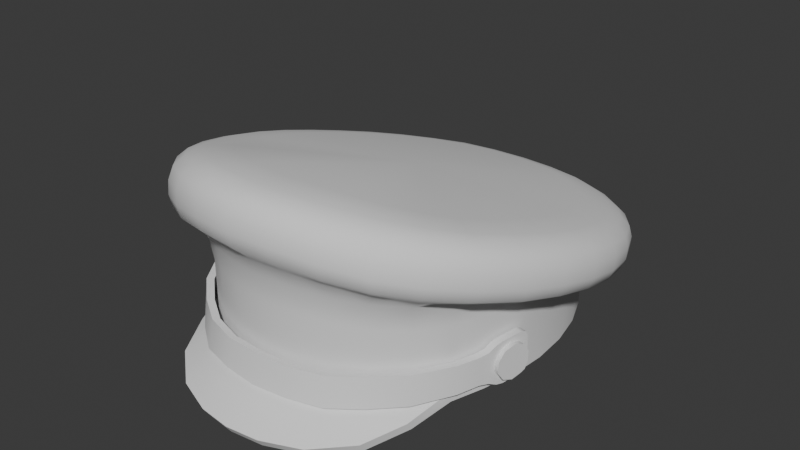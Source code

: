 # Source: ArmyOfficerCap.blend  (saved by Blender 4.3.34; exported with 4.5.12 LTS)
import bpy
from mathutils import Matrix  # noqa: F401  (used for matrix-valued properties, if any)

bpy.ops.wm.read_factory_settings(use_empty=True)
scene = bpy.context.scene
scene.name = 'Scene'

# ---- world
world_world = bpy.data.worlds.new('World'); scene.world = world_world
world_world.use_nodes = True; world_world.node_tree.nodes.clear()
_N = world_world.node_tree.nodes; _L = world_world.node_tree.links
n0 = _N.new('ShaderNodeOutputWorld'); n0.name = 'World Output'; n0.location = (300, 300)
n1 = _N.new('ShaderNodeBackground'); n1.name = 'Background'; n1.location = (10, 300)
n1.inputs[0].default_value = (0.05088, 0.05088, 0.05088, 1.0)
_L.new(n1.outputs[0], n0.inputs[0])
n0.is_active_output = True
world_world.color = (0.05088, 0.05088, 0.05088)
world_world.use_sun_shadow = False
world_world.sun_shadow_jitter_overblur = 0.0

# ---- meshes
me_armyofficercap = bpy.data.meshes.new('ArmyOfficerCap')
me_armyofficercap.from_pydata([(0.06328, -0.07235, 0.014), (0.08672, 6.028e-06, 0.014), (0.08532, -0.0199, 0.014), (0.08096, -0.03909, 0.014), (0.07549, -0.05684, 0.014), (0.04995, -0.08469, 0.014), (0.03443, -0.09349, 0.01419), (0.01755, -0.09876, 0.01456), (0.0, -0.1005, 0.01474), (0.06328, 0.07235, 0.014), (0.08529, 0.0199, 0.014), (0.08096, 0.03908, 0.014), (0.07366, 0.05684, 0.014), (0.04995, 0.08469, 0.014), (0.03443, 0.09349, 0.014), (0.01755, 0.09876, 0.014), (0.0, 0.1005, 0.014), (0.07708, -0.01868, 0.014), (0.0784, 0.0, 0.014), (0.07301, -0.03657, 0.014), (0.0663, -0.05291, 0.014), (0.05692, -0.06692, 0.014), (0.03111, -0.08583, 0.014), (0.04501, -0.07794, 0.014), (0.01589, -0.09058, 0.01412), (0.0, -0.09216, 0.0142), (0.07705, 0.01868, 0.014), (0.07301, 0.03657, 0.014), (0.0663, 0.05291, 0.014), (0.05692, 0.06692, 0.014), (0.04501, 0.07794, 0.014), (0.03111, 0.08583, 0.014), (0.01589, 0.09058, 0.014), (0.0, 0.09216, 0.014), (0.0784, -2.98e-10, 0.06088), (0.07301, -0.03657, 0.06638), (0.05692, -0.06692, 0.07094), (0.03111, -0.08583, 0.07378), (0.0, -0.09216, 0.07473), (0.07301, 0.03657, 0.05539), (0.05692, 0.06692, 0.05083), (0.03111, 0.08583, 0.04799), (0.0, 0.09216, 0.04703), (0.08598, -0.01861, 0.054), (0.08672, 6.027e-06, 0.0538), (0.08207, -0.03745, 0.05452), (0.07537, -0.05684, 0.05489), (0.06416, -0.07235, 0.0549), (0.03443, -0.09349, 0.05813), (0.05003, -0.08469, 0.05628), (0.01755, -0.09876, 0.05945), (0.0, -0.1005, 0.0596), (0.08493, 0.02148, 0.05409), (0.08096, 0.03908, 0.05735), (0.07366, 0.05684, 0.0551), (0.06328, 0.07235, 0.05314), (0.04995, 0.08469, 0.05129), (0.03443, 0.09349, 0.04962), (0.01755, 0.09862, 0.04856), (0.0, 0.1004, 0.04823), (0.09987, -0.01589, 0.06009), (0.1068, -0.01595, 0.06916), (0.1048, -0.0161, 0.06277), (0.1085, 0.006957, 0.06328), (0.1064, 0.006323, 0.05731), (0.1017, -0.03895, 0.07505), (0.0999, -0.03826, 0.06827), (0.08549, -0.06045, 0.07171), (0.09264, -0.06199, 0.08135), (0.09045, -0.06214, 0.07481), (0.07262, -0.07791, 0.07528), (0.07917, -0.0829, 0.08716), (0.07737, -0.08236, 0.08121), (0.04373, -0.1092, 0.09692), (0.04295, -0.1079, 0.08992), (0.06366, -0.09799, 0.09213), (0.05686, -0.09062, 0.079), (0.0625, -0.09685, 0.08523), (0.02221, -0.1159, 0.1002), (0.02181, -0.1144, 0.09309), (0.01958, -0.1061, 0.08493), (0.0, -0.1181, 0.1007), (0.0, -0.1166, 0.09356), (0.1068, 0.02917, 0.05761), (0.1048, 0.02806, 0.05198), (0.1018, 0.05025, 0.05265), (0.09537, 0.04646, 0.04546), (0.09989, 0.04866, 0.04731), (0.09327, 0.07003, 0.04849), (0.08745, 0.06488, 0.04183), (0.09153, 0.06802, 0.04341), (0.08061, 0.08812, 0.04491), (0.07569, 0.0819, 0.03859), (0.07914, 0.08583, 0.04002), (0.06382, 0.1033, 0.04203), (0.06268, 0.1006, 0.0373), (0.04398, 0.113, 0.04076), (0.04133, 0.1052, 0.0348), (0.04321, 0.1101, 0.03612), (0.02232, 0.1189, 0.03951), (0.02101, 0.1104, 0.03379), (0.02193, 0.1159, 0.0349), (0.0, 0.121, 0.0391), (0.0, 0.1179, 0.03449), (0.07828, -0.008202, 0.09042), (0.1068, -0.01529, 0.07612), (0.1048, -0.01429, 0.08272), (0.1085, 0.007677, 0.07001), (0.1064, 0.008404, 0.07646), (0.07416, -0.02696, 0.09576), (0.1017, -0.03835, 0.08235), (0.0998, -0.03703, 0.08907), (0.09306, -0.06072, 0.08855), (0.09131, -0.05897, 0.09533), (0.05797, -0.05971, 0.1067), (0.07975, -0.08162, 0.09447), (0.07885, -0.07885, 0.1012), (0.04373, -0.1085, 0.1042), (0.04295, -0.1058, 0.1108), (0.06363, -0.09723, 0.09953), (0.06244, -0.0947, 0.1064), (0.02221, -0.1151, 0.1075), (0.02181, -0.1123, 0.1139), (0.0, -0.1173, 0.108), (0.0, -0.1145, 0.1144), (0.1068, 0.02997, 0.06404), (0.07826, 0.02855, 0.08003), (0.1048, 0.03038, 0.07023), (0.1018, 0.05113, 0.05879), (0.09988, 0.05123, 0.06469), (0.09329, 0.07097, 0.05435), (0.09155, 0.07075, 0.05999), (0.08065, 0.08903, 0.05055), (0.07911, 0.08859, 0.05596), (0.06381, 0.1043, 0.04752), (0.06262, 0.1035, 0.05287), (0.04399, 0.114, 0.04621), (0.03235, 0.09291, 0.06486), (0.04321, 0.113, 0.05161), (0.02232, 0.12, 0.04497), (0.02193, 0.1188, 0.05039), (0.0, 0.122, 0.04455), (0.0, 0.09832, 0.06411), (0.0, 0.1208, 0.04998), (0.09036, -0.01691, 0.06611), (0.08603, -0.03532, 0.06966), (0.07952, -0.05889, 0.0713), (0.0, -0.108, 0.0851), (0.03849, -0.1002, 0.08265), (0.08831, -0.01817, 0.06774), (0.08367, -0.03625, 0.06758), (0.07758, -0.05757, 0.06844), (0.0667, -0.07348, 0.06881), (0.03555, -0.09553, 0.07241), (0.01845, -0.1009, 0.07387), (0.08822, 0.0006304, 0.06466), (0.05213, -0.08602, 0.07022), (0.0, -0.1026, 0.07389), (0.08629, 0.02188, 0.06101), (0.1015, 0.006076, 0.05487), (0.09523, -0.0369, 0.06528), (0.1, 0.02683, 0.04988), (0.06, 0.09602, 0.03601), (0.0, 0.1123, 0.0334), (0.09578, 0.004398, 0.05689), (0.09421, -0.01562, 0.06169), (0.08982, -0.03571, 0.06693), (0.09449, 0.02604, 0.05177), (0.09011, 0.04495, 0.04756), (0.08256, 0.06252, 0.0441), (0.07149, 0.07851, 0.04109), (0.03902, 0.101, 0.03724), (0.05676, 0.09173, 0.0387), (0.01984, 0.1055, 0.03651), (0.0, 0.1072, 0.03615), (0.09105, 0.02516, 0.05625), (0.09219, 0.00362, 0.06125), (0.08624, 0.04299, 0.05228), (0.07804, 0.06012, 0.04877), (0.06708, 0.07437, 0.04655), (0.03661, 0.09605, 0.0425), (0.05333, 0.08665, 0.04435), (0.01859, 0.1007, 0.04179), (0.0, 0.1023, 0.04146), (0.0796, 0.01056, 0.08512), (0.06738, -0.04463, 0.1009), (0.03219, -0.07914, 0.115), (0.04622, -0.07109, 0.1115), (0.01643, -0.08405, 0.1172), (0.0, -0.08569, 0.1174), (0.07439, 0.0452, 0.07566), (0.06804, 0.06018, 0.07192), (0.05887, 0.07338, 0.06882), (0.04671, 0.08442, 0.06655), (0.01664, 0.09683, 0.0644), (0.09523, -0.03437, 0.09321), (0.1, -0.01262, 0.08698), (0.0, 0.1164, 0.05464), (0.07559, 0.08582, 0.0604), (0.05985, 0.09997, 0.05738), (0.08742, 0.0688, 0.06445), (0.09533, 0.05015, 0.06911), (0.0, -0.1085, 0.1179), (0.02086, -0.1064, 0.1175), (0.04107, -0.1002, 0.1146), (0.05965, -0.08955, 0.1104), (0.02099, 0.1145, 0.05503), (0.04133, 0.109, 0.0562), (0.09996, 0.03019, 0.07463), (0.1015, 0.009125, 0.08077), (0.07532, -0.07439, 0.1053), (0.08718, -0.05537, 0.09927), (0.08857, -0.03175, 0.09511), (0.09313, -0.01094, 0.08913), (0.0, 0.1104, 0.05882), (0.07031, 0.08217, 0.064), (0.0557, 0.09534, 0.06121), (0.08129, 0.06635, 0.06774), (0.08871, 0.04887, 0.07212), (0.0, -0.101, 0.1187), (0.01946, -0.09907, 0.1184), (0.03826, -0.09323, 0.116), (0.0554, -0.08343, 0.112), (0.01961, 0.1087, 0.05917), (0.03849, 0.1041, 0.05999), (0.0931, 0.02996, 0.0773), (0.0946, 0.009861, 0.08311), (0.06984, -0.06946, 0.1069), (0.08092, -0.05169, 0.1008), (0.0, 0.01106, 0.08964), (0.0, -5.335e-07, 0.06088), (0.06916, -0.07785, 0.007521), (0.0589, -0.09867, 0.002911), (0.03971, -0.1147, 0.0004877), (0.01837, -0.1226, -0.0001279), (0.0, -0.1248, -0.0001048), (0.06372, -0.07275, 0.02042), (0.07578, -0.05687, 0.02018), (0.03443, -0.09351, 0.02053), (0.04995, -0.0846, 0.0204), (0.01755, -0.09901, 0.02075), (0.0, -0.1005, 0.02111), (0.03971, -0.1175, 0.005045), (0.0589, -0.1015, 0.007468), (0.01837, -0.1255, 0.004429), (0.0, -0.1277, 0.004452), (0.06916, -0.08071, 0.01208), (0.08032, -0.01803, 0.03176), (0.07957, -0.02136, 0.03667), (0.09335, -0.02121, 0.03159), (0.09261, -0.02454, 0.0365), (0.08022, -0.01813, 0.02577), (0.09325, -0.02131, 0.0256), (0.0793, -0.02164, 0.02101), (0.09234, -0.02482, 0.02084), (0.07792, -0.0272, 0.01928), (0.09096, -0.03038, 0.01911), (0.07661, -0.0327, 0.02125), (0.08964, -0.03588, 0.02108), (0.07586, -0.03603, 0.02617), (0.08889, -0.03921, 0.026), (0.07596, -0.03592, 0.03215), (0.089, -0.0391, 0.03198), (0.07688, -0.03242, 0.03691), (0.08991, -0.0356, 0.03675), (0.07826, -0.02686, 0.03864), (0.09129, -0.03003, 0.03847), (0.09112, -0.03021, 0.02879), (0.07625, -0.05641, 0.03606), (0.07648, -0.05692, 0.02061), (0.06475, -0.07393, 0.03497), (0.06562, -0.07553, 0.01947), (0.05001, -0.08684, 0.03429), (0.05121, -0.08865, 0.01833), (0.03535, -0.09641, 0.03354), (0.03635, -0.09934, 0.0178), (0.01794, -0.1017, 0.03329), (0.01812, -0.1043, 0.01771), (0.0, -0.1026, 0.03315), (0.0, -0.1061, 0.01722), (0.0829, -0.03783, 0.03986), (0.08293, -0.03593, 0.01782), (0.08285, -0.03779, 0.03674), (0.08276, -0.03693, 0.02087), (0.07981, -0.04495, 0.0207), (0.08005, -0.04531, 0.0364), (0.08156, -0.04015, 0.02004), (0.0818, -0.04084, 0.03746), (0.08375, -0.03366, 0.04094), (0.08364, -0.0324, 0.017), (0.08608, -0.02231, 0.04155), (0.08691, -0.01796, 0.03785), (0.08667, -0.01935, 0.04055), (0.08683, -0.0171, 0.02187), (0.08597, -0.02105, 0.0176), (0.08657, -0.01823, 0.01894), (0.08763, -0.03445, 0.04088), (0.08675, -0.03878, 0.03978), (0.08657, -0.03802, 0.02075), (0.08678, -0.03687, 0.01773), (0.07986, -0.05804, 0.03618), (0.08007, -0.05858, 0.02075), (0.06778, -0.07645, 0.03534), (0.06861, -0.07811, 0.01986), (0.05242, -0.08993, 0.03485), (0.0536, -0.09175, 0.01889), (0.03702, -0.09994, 0.03421), (0.03799, -0.1029, 0.01847), (0.01872, -0.1055, 0.03412), (0.01889, -0.1081, 0.01855), (0.0, -0.1064, 0.03411), (0.0, -0.1099, 0.01819), (0.08666, -0.03885, 0.03666), (0.0838, -0.0466, 0.03635), (0.08356, -0.04624, 0.02065), (0.08552, -0.04219, 0.03737), (0.08528, -0.0415, 0.01992), (0.08752, -0.03319, 0.01695), (0.09079, -0.01875, 0.03778), (0.08996, -0.02311, 0.04149), (0.09056, -0.02014, 0.04049), (0.08985, -0.02184, 0.01756), (0.09045, -0.01903, 0.0189), (0.09071, -0.0179, 0.02181)], [], [(2, 17, 18, 1), (3, 19, 17, 2), (4, 20, 19, 3), (0, 21, 20, 4), (6, 22, 23, 5), (7, 24, 22, 6), (8, 25, 24, 7), (5, 23, 21, 0), (1, 18, 26, 10), (10, 26, 27, 11), (11, 27, 28, 12), (12, 28, 29, 9), (13, 30, 31, 14), (14, 31, 32, 15), (15, 32, 33, 16), (9, 29, 30, 13), (41, 42, 32), (32, 31, 41), (30, 41, 31), (240, 50, 51, 241), (40, 41, 30), (1, 10, 52, 44), (30, 29, 40), (10, 11, 53, 52), (28, 40, 29), (11, 12, 54, 53), (12, 9, 55, 54), (13, 14, 57, 56), (14, 15, 58, 57), (15, 16, 59, 58), (9, 13, 56, 55), (39, 40, 28), (28, 27, 39), (26, 39, 27), (34, 39, 26), (26, 18, 34), (17, 34, 18), (2, 1, 44, 43), (35, 34, 17), (3, 2, 43, 45), (17, 19, 35), (4, 3, 237), (34, 35, 230), (61, 105, 110, 65), (83, 125, 107, 63), (68, 112, 115, 71), (71, 115, 119, 75), (73, 117, 121, 78), (78, 121, 123, 81), (75, 119, 117, 73), (65, 110, 112, 68), (88, 130, 128, 85), (91, 132, 130, 88), (94, 134, 132, 91), (99, 139, 136, 96), (102, 141, 139, 99), (96, 136, 134, 94), (85, 128, 125, 83), (198, 133, 135, 199), (133, 132, 134, 135), (206, 140, 143, 197), (140, 139, 141, 143), (207, 138, 140, 206), (138, 136, 139, 140), (199, 135, 138, 207), (135, 134, 136, 138), (200, 131, 133, 198), (131, 130, 132, 133), (201, 129, 131, 200), (129, 128, 130, 131), (208, 127, 129, 201), (127, 125, 128, 129), (209, 108, 127, 208), (108, 107, 125, 127), (205, 120, 116, 210), (120, 119, 115, 116), (202, 124, 122, 203), (124, 123, 121, 122), (203, 122, 118, 204), (122, 121, 117, 118), (204, 118, 120, 205), (118, 117, 119, 120), (210, 116, 113, 211), (116, 115, 112, 113), (211, 113, 111, 195), (113, 112, 110, 111), (195, 111, 106, 196), (111, 110, 105, 106), (196, 106, 108, 209), (106, 105, 107, 108), (61, 62, 64, 63), (62, 60, 159, 64), (65, 66, 62, 61), (66, 160, 60, 62), (68, 69, 66, 65), (69, 67, 160, 66), (71, 72, 69, 68), (70, 67, 69), (73, 74, 77, 75), (74, 148, 76, 77), (78, 79, 74, 73), (79, 80, 148, 74), (81, 82, 79, 78), (82, 147, 80, 79), (75, 77, 72, 71), (77, 76, 70), (63, 64, 84, 83), (64, 159, 161, 84), (83, 84, 87, 85), (84, 161, 86, 87), (85, 87, 90, 88), (87, 86, 89, 90), (88, 90, 93, 91), (90, 89, 92, 93), (94, 95, 98, 96), (95, 162, 97, 98), (96, 98, 101, 99), (98, 97, 100, 101), (99, 101, 103, 102), (101, 100, 163, 103), (91, 93, 95, 94), (93, 92, 162, 95), (63, 107, 105, 61), (148, 153, 156, 76), (80, 154, 153, 148), (147, 157, 154, 80), (76, 156, 152, 70), (151, 150, 145, 146), (149, 144, 145), (43, 44, 155, 149), (45, 43, 149, 150), (46, 45, 150, 151), (47, 46, 151, 152), (48, 49, 156, 153), (50, 48, 153, 154), (51, 50, 154, 157), (49, 47, 152, 156), (44, 52, 158, 155), (150, 149, 145), (152, 146, 70), (70, 146, 67), (164, 159, 60, 165), (165, 60, 160, 166), (67, 146, 160), (167, 161, 159, 164), (168, 86, 161, 167), (169, 89, 86, 168), (170, 92, 89, 169), (171, 97, 162, 172), (173, 100, 97, 171), (174, 163, 100, 173), (172, 162, 92, 170), (176, 164, 165, 144), (144, 165, 166, 145), (146, 145, 166), (175, 167, 164, 176), (177, 168, 167, 175), (178, 169, 168, 177), (179, 170, 169, 178), (180, 171, 172, 181), (182, 173, 171, 180), (183, 174, 173, 182), (181, 172, 170, 179), (152, 151, 146), (155, 158, 175, 176), (158, 53, 177, 175), (53, 54, 178, 177), (54, 55, 179, 178), (56, 57, 180, 181), (57, 58, 182, 180), (58, 59, 183, 182), (55, 56, 181, 179), (149, 155, 176, 144), (53, 158, 52), (72, 70, 69), (72, 77, 70), (146, 166, 160), (213, 212, 195, 196), (216, 215, 198, 199), (215, 217, 200, 198), (217, 218, 201, 200), (220, 219, 202, 203), (221, 220, 203, 204), (222, 221, 204, 205), (214, 223, 206, 197), (223, 224, 207, 206), (224, 216, 199, 207), (218, 225, 208, 201), (225, 226, 209, 208), (227, 222, 205, 210), (228, 227, 210, 211), (212, 228, 211, 195), (226, 213, 196, 209), (104, 109, 212, 213), (193, 192, 215, 216), (192, 191, 217, 215), (191, 190, 218, 217), (188, 189, 219, 220), (186, 188, 220, 221), (187, 186, 221, 222), (142, 194, 223, 214), (194, 137, 224, 223), (137, 193, 216, 224), (190, 126, 225, 218), (126, 184, 226, 225), (114, 187, 222, 227), (185, 114, 227, 228), (109, 185, 228, 212), (184, 104, 213, 226), (193, 137, 229), (137, 194, 229), (194, 142, 229), (189, 188, 229), (188, 186, 229), (186, 187, 229), (187, 114, 229), (114, 185, 229), (185, 109, 229), (109, 104, 229), (104, 184, 229), (184, 126, 229), (126, 190, 229), (190, 191, 229), (191, 192, 229), (192, 193, 229), (35, 36, 230), (19, 20, 35), (37, 230, 36), (36, 35, 20), (37, 38, 230), (20, 21, 36), (41, 230, 42), (21, 23, 36), (41, 40, 230), (36, 23, 37), (39, 230, 40), (23, 22, 37), (34, 230, 39), (24, 37, 22), (24, 25, 38), (38, 37, 24), (233, 232, 243, 242), (232, 231, 246, 243), (240, 241, 245, 244), (239, 238, 242, 243), (236, 239, 243, 246), (238, 240, 244, 242), (236, 246, 237), (234, 233, 242, 244), (235, 234, 244, 245), (231, 4, 237, 246), (48, 50, 240, 238), (49, 48, 238, 239), (47, 49, 239, 236), (46, 47, 236, 237), (46, 237, 3, 45), (7, 234, 235, 8), (6, 233, 234, 7), (5, 232, 233, 6), (0, 231, 232, 5), (4, 231, 0), (261, 262, 264, 263), (259, 260, 262, 261), (257, 258, 260, 259), (255, 256, 258, 257), (253, 254, 256, 255), (251, 252, 254, 253), (265, 266, 250, 248), (247, 249, 252, 251), (248, 250, 249, 247), (263, 264, 266, 265), (249, 250, 267), (250, 266, 267), (266, 264, 267), (264, 262, 267), (262, 260, 267), (260, 258, 267), (258, 256, 267), (256, 254, 267), (254, 252, 267), (252, 249, 267), (284, 269, 268, 285), (269, 271, 270, 268), (271, 273, 272, 270), (273, 275, 274, 272), (275, 277, 276, 274), (277, 279, 278, 276), (293, 295, 294), (282, 291, 293, 283), (282, 287, 280), (280, 288, 282), (283, 289, 281), (290, 292, 291), (281, 286, 283), (286, 284, 285, 287), (283, 293, 294, 289), (288, 290, 291, 282), (283, 286, 287, 282), (314, 313, 300, 301), (301, 300, 302, 303), (303, 302, 304, 305), (305, 304, 306, 307), (307, 306, 308, 309), (309, 308, 310, 311), (323, 321, 322), (312, 298, 323, 318), (312, 297, 315), (297, 312, 296), (298, 299, 317), (319, 318, 320), (299, 298, 316), (316, 315, 313, 314), (298, 317, 321, 323), (296, 312, 318, 319), (298, 312, 315, 316), (291, 292, 320, 318), (270, 272, 304, 302), (287, 285, 313, 315), (279, 277, 309, 311), (292, 290, 319, 320), (284, 286, 316, 314), (276, 278, 310, 308), (289, 294, 321, 317), (275, 273, 305, 307), (286, 281, 299, 316), (294, 295, 322, 321), (272, 274, 306, 304), (280, 287, 315, 297), (271, 269, 301, 303), (295, 293, 323, 322), (281, 289, 317, 299), (268, 270, 302, 300), (285, 268, 300, 313), (277, 275, 307, 309), (269, 284, 314, 301), (274, 276, 308, 306), (290, 288, 296, 319), (273, 271, 303, 305), (293, 291, 318, 323), (288, 280, 297, 296), (32, 42, 33)])
me_armyofficercap.polygons.foreach_set('use_smooth', [True] * 341)
_k = set([(0, 4), (0, 5), (1, 2), (1, 10), (2, 3), (3, 4), (4, 231), (5, 6), (6, 7), (7, 8), (9, 12), (9, 13), (10, 11), (11, 12), (13, 14), (14, 15), (15, 16), (17, 18), (17, 19), (18, 26), (19, 20), (20, 21), (21, 23), (22, 23), (22, 24), (24, 25), (26, 27), (27, 28), (28, 29), (29, 30), (30, 31), (31, 32), (32, 33), (34, 35), (34, 39), (35, 36), (36, 37), (37, 38), (39, 40), (40, 41), (41, 42), (53, 54), (53, 158), (54, 55), (55, 56), (56, 57), (57, 58), (58, 59), (145, 146), (145, 149), (149, 155), (155, 158), (231, 232), (232, 233), (233, 234), (234, 235), (236, 237), (236, 239), (237, 246), (238, 239), (238, 240), (240, 241), (242, 243), (242, 244), (243, 246), (244, 245), (249, 250), (249, 252), (250, 266), (252, 254), (254, 256), (256, 258), (258, 260), (260, 262), (262, 264), (264, 266), (268, 270), (268, 285), (269, 271), (269, 284), (270, 272), (271, 273), (272, 274), (273, 275), (274, 276), (275, 277), (276, 278), (277, 279), (280, 287), (280, 288), (281, 286), (281, 289), (284, 286), (285, 287), (288, 290), (289, 294), (290, 292), (291, 292), (291, 293), (293, 295), (294, 295), (296, 297), (296, 319), (297, 315), (299, 316), (299, 317), (300, 302), (300, 313), (301, 303), (301, 314), (302, 304), (303, 305), (304, 306), (305, 307), (306, 308), (307, 309), (308, 310), (309, 311), (313, 315), (314, 316), (317, 321), (318, 320), (318, 323), (319, 320), (321, 322), (322, 323)])
me_armyofficercap.attributes.new('sharp_edge', 'BOOLEAN', 'EDGE').data.foreach_set('value', [ (min(e.vertices), max(e.vertices)) in _k for e in me_armyofficercap.edges])
_uv = me_armyofficercap.uv_layers.new(name='UVMap')
_uv.uv.foreach_set('vector', [0.0, 0.0, 0.0, 0.0, 0.0, 0.0, 0.0, 0.0, 0.0, 0.0, 0.0, 0.0, 0.0, 0.0, 0.0, 0.0, 0.0, 0.0, 0.0, 0.0, 0.0, 0.0, 0.0, 0.0, 0.0, 0.0, 0.0, 0.0, 0.0, 0.0, 0.0, 0.0, 0.0, 0.0, 0.0, 0.0, 0.0, 0.0, 0.0, 0.0, 0.0, 0.0, 0.0, 0.0, 0.0, 0.0, 0.0, 0.0, 0.0, 0.0, 0.0, 0.0, 0.0, 0.0, 0.0, 0.0, 0.0, 0.0, 0.0, 0.0, 0.0, 0.0, 0.0, 0.0, 0.0, 0.0, 0.0, 0.0, 0.0, 0.0, 0.0, 0.0, 0.0, 0.0, 0.0, 0.0, 0.0, 0.0, 0.0, 0.0, 0.0, 0.0, 0.0, 0.0, 0.0, 0.0, 0.0, 0.0, 0.0, 0.0, 0.0, 0.0, 0.0, 0.0, 0.0, 0.0, 0.0, 0.0, 0.0, 0.0, 0.0, 0.0, 0.0, 0.0, 0.0, 0.0, 0.0, 0.0, 0.0, 0.0, 0.0, 0.0, 0.0, 0.0, 0.0, 0.0, 0.0, 0.0, 0.0, 0.0, 0.0, 0.0, 0.0, 0.0, 0.0, 0.0, 0.0, 0.0, 0.0, 0.0, 0.0, 0.0, 0.0, 0.0, 0.0, 0.0, 0.0, 0.0, 0.0, 0.0, 0.0, 0.0, 0.0, 0.0, 0.0, 0.0, 0.0, 0.0, 0.0, 0.0, 0.0, 0.0, 0.0, 0.0, 0.0, 0.0, 0.0, 0.0, 0.0, 0.0, 0.0, 0.0, 0.0, 0.0, 0.0, 0.0, 0.0, 0.0, 0.0, 0.0, 0.0, 0.0, 0.0, 0.0, 0.0, 0.0, 0.0, 0.0, 0.0, 0.0, 0.0, 0.0, 0.0, 0.0, 0.0, 0.0, 0.0, 0.0, 0.0, 0.0, 0.0, 0.0, 0.0, 0.0, 0.0, 0.0, 0.0, 0.0, 0.0, 0.0, 0.0, 0.0, 0.0, 0.0, 0.0, 0.0, 0.0, 0.0, 0.0, 0.0, 0.0, 0.0, 0.0, 0.0, 0.0, 0.0, 0.0, 0.0, 0.0, 0.0, 0.0, 0.0, 0.0, 0.0, 0.0, 0.0, 0.0, 0.0, 0.0, 0.0, 0.0, 0.0, 0.0, 0.0, 0.0, 0.0, 0.0, 0.0, 0.0, 0.0, 0.0, 0.0, 0.0, 0.0, 0.0, 0.0, 0.0, 0.0, 0.0, 0.0, 0.0, 0.0, 0.0, 0.0, 0.0, 0.0, 0.0, 0.0, 0.0, 0.0, 0.0, 0.0, 0.0, 0.0, 0.0, 0.0, 0.0, 0.0, 0.0, 0.0, 0.0, 0.0, 0.0, 0.0, 0.0, 0.0, 0.0, 0.0, 0.0, 0.0, 0.0, 0.0, 0.0, 0.0, 0.0, 0.0, 0.0, 0.0, 0.0, 0.0, 0.0, 0.0, 0.0, 0.0, 0.0, 0.0, 0.0, 0.0, 0.0, 0.0, 0.0, 0.0, 0.0, 0.0, 0.0, 0.0, 0.0, 0.0, 0.0, 0.0, 0.0, 0.0, 0.0, 0.0, 0.0, 0.0, 0.0, 0.0, 0.0, 0.0, 0.0, 0.0, 0.0, 0.0, 0.0, 0.0, 0.0, 0.0, 0.0, 0.0, 0.0, 0.0, 0.0, 0.0, 0.0, 0.0, 0.0, 0.0, 0.0, 0.0, 0.0, 0.0, 0.0, 0.0, 0.0, 0.0, 0.0, 0.0, 0.0, 0.0, 0.0, 0.0, 0.0, 0.0, 0.0, 0.0, 0.0, 0.0, 0.0, 0.0, 0.0, 0.0, 0.0, 0.0, 0.0, 0.0, 0.0, 0.0, 0.0, 0.0, 0.0, 0.0, 0.0, 0.0, 0.0, 0.0, 0.0, 0.0, 0.0, 0.0, 0.0, 0.0, 0.0, 0.0, 0.0, 0.0, 0.0, 0.0, 0.0, 0.0, 0.0, 0.0, 0.0, 0.0, 0.0, 0.0, 0.0, 0.0, 0.0, 0.0, 0.0, 0.0, 0.0, 0.0, 0.0, 0.0, 0.0, 0.0, 0.0, 0.0, 0.0, 0.0, 0.0, 0.0, 0.0, 0.0, 0.0, 0.0, 0.0, 0.0, 0.0, 0.0, 0.0, 0.0, 0.0, 0.0, 0.0, 0.0, 0.0, 0.0, 0.0, 0.0, 0.0, 0.0, 0.0, 0.0, 0.0, 0.0, 0.0, 0.0, 0.0, 0.0, 0.0, 0.0, 0.0, 0.0, 0.0, 0.0, 0.0, 0.0, 0.0, 0.0, 0.0, 0.0, 0.0, 0.0, 0.0, 0.0, 0.0, 0.0, 0.0, 0.0, 0.0, 0.0, 0.0, 0.0, 0.0, 0.0, 0.0, 0.0, 0.0, 0.0, 0.0, 0.0, 0.0, 0.0, 0.0, 0.0, 0.0, 0.0, 0.0, 0.0, 0.0, 0.0, 0.0, 0.0, 0.0, 0.0, 0.0, 0.0, 0.0, 0.0, 0.0, 0.0, 0.0, 0.0, 0.0, 0.0, 0.0, 0.0, 0.0, 0.0, 0.0, 0.0, 0.0, 0.0, 0.0, 0.0, 0.0, 0.0, 0.0, 0.0, 0.0, 0.0, 0.0, 0.0, 0.0, 0.0, 0.0, 0.0, 0.0, 0.0, 0.0, 0.0, 0.0, 0.0, 0.0, 0.0, 0.0, 0.0, 0.0, 0.0, 0.0, 0.0, 0.0, 0.0, 0.0, 0.0, 0.0, 0.0, 0.0, 0.0, 0.0, 0.0, 0.0, 0.0, 0.0, 0.0, 0.0, 0.0, 0.0, 0.0, 0.0, 0.0, 0.0, 0.0, 0.0, 0.0, 0.0, 0.0, 0.0, 0.0, 0.0, 0.0, 0.0, 0.0, 0.0, 0.0, 0.0, 0.0, 0.0, 0.0, 0.0, 0.0, 0.0, 0.0, 0.0, 0.0, 0.0, 0.0, 0.0, 0.0, 0.0, 0.0, 0.0, 0.0, 0.0, 0.0, 0.0, 0.0, 0.0, 0.0, 0.0, 0.0, 0.0, 0.0, 0.0, 0.0, 0.0, 0.0, 0.0, 0.0, 0.0, 0.0, 0.0, 0.0, 0.0, 0.0, 0.0, 0.0, 0.0, 0.0, 0.0, 0.0, 0.0, 0.0, 0.0, 0.0, 0.0, 0.0, 0.0, 0.0, 0.0, 0.0, 0.0, 0.0, 0.0, 0.0, 0.0, 0.0, 0.0, 0.0, 0.0, 0.0, 0.0, 0.0, 0.0, 0.0, 0.0, 0.0, 0.0, 0.0, 0.0, 0.0, 0.0, 0.0, 0.0, 0.0, 0.0, 0.0, 0.0, 0.0, 0.0, 0.0, 0.0, 0.0, 0.0, 0.0, 0.0, 0.0, 0.0, 0.0, 0.0, 0.0, 0.0, 0.0, 0.0, 0.0, 0.0, 0.0, 0.0, 0.0, 0.0, 0.0, 0.0, 0.0, 0.0, 0.0, 0.0, 0.0, 0.0, 0.0, 0.0, 0.0, 0.0, 0.0, 0.0, 0.0, 0.0, 0.0, 0.0, 0.0, 0.0, 0.0, 0.0, 0.0, 0.0, 0.0, 0.0, 0.0, 0.0, 0.0, 0.0, 0.0, 0.0, 0.0, 0.0, 0.0, 0.0, 0.0, 0.0, 0.0, 0.0, 0.0, 0.0, 0.0, 0.0, 0.0, 0.0, 0.0, 0.0, 0.0, 0.0, 0.0, 0.0, 0.0, 0.0, 0.0, 0.0, 0.0, 0.0, 0.0, 0.0, 0.0, 0.0, 0.0, 0.0, 0.0, 0.0, 0.0, 0.0, 0.0, 0.0, 0.0, 0.0, 0.0, 0.0, 0.0, 0.0, 0.0, 0.0, 0.0, 0.0, 0.0, 0.0, 0.0, 0.0, 0.0, 0.0, 0.0, 0.0, 0.0, 0.0, 0.0, 0.0, 0.0, 0.0, 0.0, 0.0, 0.0, 0.0, 0.0, 0.0, 0.0, 0.0, 0.0, 0.0, 0.0, 0.0, 0.0, 0.0, 0.0, 0.0, 0.0, 0.0, 0.0, 0.0, 0.0, 0.0, 0.0, 0.0, 0.0, 0.0, 0.0, 0.0, 0.0, 0.0, 0.0, 0.0, 0.0, 0.0, 0.0, 0.0, 0.0, 0.0, 0.0, 0.0, 0.0, 0.0, 0.0, 0.0, 0.0, 0.0, 0.0, 0.0, 0.0, 0.0, 0.0, 0.0, 0.0, 0.0, 0.0, 0.0, 0.0, 0.0, 0.0, 0.0, 0.0, 0.0, 0.0, 0.0, 0.0, 0.0, 0.0, 0.0, 0.0, 0.0, 0.0, 0.0, 0.0, 0.0, 0.0, 0.0, 0.0, 0.0, 0.0, 0.0, 0.0, 0.0, 0.0, 0.0, 0.0, 0.0, 0.0, 0.0, 0.0, 0.0, 0.0, 0.0, 0.0, 0.0, 0.0, 0.0, 0.0, 0.0, 0.0, 0.0, 0.0, 0.0, 0.0, 0.0, 0.0, 0.0, 0.0, 0.0, 0.0, 0.0, 0.0, 0.0, 0.0, 0.0, 0.0, 0.0, 0.0, 0.0, 0.0, 0.0, 0.0, 0.0, 0.0, 0.0, 0.0, 0.0, 0.0, 0.0, 0.0, 0.0, 0.0, 0.0, 0.0, 0.0, 0.0, 0.0, 0.0, 0.0, 0.0, 0.0, 0.0, 0.0, 0.0, 0.0, 0.0, 0.0, 0.0, 0.0, 0.0, 0.0, 0.0, 0.0, 0.0, 0.0, 0.0, 0.0, 0.0, 0.0, 0.0, 0.0, 0.0, 0.0, 0.0, 0.0, 0.0, 0.0, 0.0, 0.0, 0.0, 0.0, 0.0, 0.0, 0.0, 0.0, 0.0, 0.0, 0.0, 0.0, 0.0, 0.0, 0.0, 0.0, 0.0, 0.0, 0.0, 0.0, 0.0, 0.0, 0.0, 0.0, 0.0, 0.0, 0.0, 0.0, 0.0, 0.0, 0.0, 0.0, 0.0, 0.0, 0.0, 0.0, 0.0, 0.0, 0.0, 0.0, 0.0, 0.0, 0.0, 0.0, 0.0, 0.0, 0.0, 0.0, 0.0, 0.0, 0.0, 0.0, 0.0, 0.0, 0.0, 0.0, 0.0, 0.0, 0.0, 0.0, 0.0, 0.0, 0.0, 0.0, 0.0, 0.0, 0.0, 0.0, 0.0, 0.0, 0.0, 0.0, 0.0, 0.0, 0.0, 0.0, 0.0, 0.0, 0.0, 0.0, 0.0, 0.0, 0.0, 0.0, 0.0, 0.0, 0.0, 0.0, 0.0, 0.0, 0.0, 0.0, 0.0, 0.0, 0.0, 0.0, 0.0, 0.0, 0.0, 0.0, 0.0, 0.0, 0.0, 0.0, 0.0, 0.0, 0.0, 0.0, 0.0, 0.0, 0.0, 0.0, 0.0, 0.0, 0.0, 0.0, 0.0, 0.0, 0.0, 0.0, 0.0, 0.0, 0.0, 0.0, 0.0, 0.0, 0.0, 0.0, 0.0, 0.0, 0.0, 0.0, 0.0, 0.0, 0.0, 0.0, 0.0, 0.0, 0.0, 0.0, 0.0, 0.0, 0.0, 0.0, 0.0, 0.0, 0.0, 0.0, 0.0, 0.0, 0.0, 0.0, 0.0, 0.0, 0.0, 0.0, 0.0, 0.0, 0.0, 0.0, 0.0, 0.0, 0.0, 0.0, 0.0, 0.0, 0.0, 0.0, 0.0, 0.0, 0.0, 0.0, 0.0, 0.0, 0.0, 0.0, 0.0, 0.0, 0.0, 0.0, 0.0, 0.0, 0.0, 0.0, 0.0, 0.0, 0.0, 0.0, 0.0, 0.0, 0.0, 0.0, 0.0, 0.0, 0.0, 0.0, 0.0, 0.0, 0.0, 0.0, 0.0, 0.0, 0.0, 0.0, 0.0, 0.0, 0.0, 0.0, 0.0, 0.0, 0.0, 0.0, 0.0, 0.0, 0.0, 0.0, 0.0, 0.0, 0.0, 0.0, 0.0, 0.0, 0.0, 0.0, 0.0, 0.0, 0.0, 0.0, 0.0, 0.0, 0.0, 0.0, 0.0, 0.0, 0.0, 0.0, 0.0, 0.0, 0.0, 0.0, 0.0, 0.0, 0.0, 0.0, 0.0, 0.0, 0.0, 0.0, 0.0, 0.0, 0.0, 0.0, 0.0, 0.0, 0.0, 0.0, 0.0, 0.0, 0.0, 0.0, 0.0, 0.0, 0.0, 0.0, 0.0, 0.0, 0.0, 0.0, 0.0, 0.0, 0.0, 0.0, 0.0, 0.0, 0.0, 0.0, 0.0, 0.0, 0.0, 0.0, 0.0, 0.0, 0.0, 0.0, 0.0, 0.0, 0.0, 0.0, 0.0, 0.0, 0.0, 0.0, 0.0, 0.0, 0.0, 0.0, 0.0, 0.0, 0.0, 0.0, 0.0, 0.0, 0.0, 0.0, 0.0, 0.0, 0.0, 0.0, 0.0, 0.0, 0.0, 0.0, 0.0, 0.0, 0.0, 0.0, 0.0, 0.0, 0.0, 0.0, 0.0, 0.0, 0.0, 0.0, 0.0, 0.0, 0.0, 0.0, 0.0, 0.0, 0.0, 0.0, 0.0, 0.0, 0.0, 0.0, 0.0, 0.0, 0.0, 0.0, 0.0, 0.0, 0.0, 0.0, 0.0, 0.0, 0.0, 0.0, 0.0, 0.0, 0.0, 0.0, 0.0, 0.0, 0.0, 0.0, 0.0, 0.0, 0.0, 0.0, 0.0, 0.0, 0.0, 0.0, 0.0, 0.0, 0.0, 0.0, 0.0, 0.0, 0.0, 0.0, 0.0, 0.0, 0.0, 0.0, 0.0, 0.0, 0.0, 0.0, 0.0, 0.0, 0.0, 0.0, 0.0, 0.0, 0.0, 0.0, 0.0, 0.0, 0.0, 0.0, 0.0, 0.0, 0.0, 0.0, 0.0, 0.0, 0.0, 0.0, 0.0, 0.0, 0.0, 0.0, 0.0, 0.0, 0.0, 0.0, 0.0, 0.0, 0.0, 0.0, 0.0, 0.0, 0.0, 0.0, 0.0, 0.0, 0.0, 0.0, 0.0, 0.0, 0.0, 0.0, 0.0, 0.0, 0.0, 0.0, 0.0, 0.0, 0.0, 0.0, 0.0, 0.0, 0.0, 0.0, 0.0, 0.0, 0.0, 0.0, 0.0, 0.0, 0.0, 0.0, 0.0, 0.0, 0.0, 0.0, 0.0, 0.0, 0.0, 0.0, 0.0, 0.0, 0.0, 0.0, 0.0, 0.0, 0.0, 0.0, 0.0, 0.0, 0.0, 0.0, 0.0, 0.0, 0.0, 0.0, 0.0, 0.0, 0.0, 0.0, 0.0, 0.0, 0.0, 0.0, 0.0, 0.0, 0.0, 0.0, 0.0, 0.0, 0.0, 0.0, 0.0, 0.0, 0.0, 0.0, 0.0, 0.0, 0.0, 0.0, 0.0, 0.0, 0.0, 0.0, 0.0, 0.0, 0.0, 0.0, 0.0, 0.0, 0.0, 0.0, 0.0, 0.0, 0.0, 0.0, 0.0, 0.0, 0.0, 0.0, 0.0, 0.0, 0.0, 0.0, 0.0, 0.0, 0.0, 0.0, 0.0, 0.0, 0.0, 0.0, 0.0, 0.0, 0.0, 0.0, 0.0, 0.0, 0.0, 0.0, 0.0, 0.0, 0.0, 0.0, 0.0, 0.0, 0.0, 0.0, 0.0, 0.0, 0.0, 0.0, 0.0, 0.0, 0.0, 0.0, 0.0, 0.0, 0.0, 0.0, 0.0, 0.0, 0.0, 0.0, 0.0, 0.0, 0.0, 0.0, 0.0, 0.0, 0.0, 0.0, 0.0, 0.0, 0.0, 0.0, 0.0, 0.0, 0.0, 0.0, 0.0, 0.0, 0.0, 0.0, 0.0, 0.0, 0.0, 0.0, 0.0, 0.0, 0.0, 0.0, 0.0, 0.0, 0.0, 0.0, 0.0, 0.0, 0.0, 0.0, 0.0, 0.0, 0.0, 0.0, 0.0, 0.0, 0.0, 0.0, 0.0, 0.0, 0.0, 0.0, 0.0, 0.0, 0.0, 0.0, 0.0, 0.0, 0.0, 0.0, 0.0, 0.0, 0.0, 0.0, 0.0, 0.0, 0.0, 0.0, 0.0, 0.0, 0.0, 0.0, 0.0, 0.0, 0.0, 0.0, 0.0, 0.0, 0.0, 0.0, 0.0, 0.0, 0.0, 0.0, 0.0, 0.0, 0.0, 0.0, 0.0, 0.0, 0.0, 0.0, 0.0, 0.0, 0.0, 0.0, 0.0, 0.0, 0.0, 0.0, 0.0, 0.0, 0.0, 0.0, 0.0, 0.0, 0.0, 0.0, 0.0, 0.0, 0.0, 0.0, 0.0, 0.0, 0.0, 0.0, 0.0, 0.0, 0.0, 0.0, 0.0, 0.0, 0.0, 0.0, 0.0, 0.0, 0.0, 0.0, 0.0, 0.0, 0.0, 0.0, 0.0, 0.0, 0.0, 0.0, 0.0, 0.0, 0.0, 0.0, 0.0, 0.0, 0.0, 0.0, 0.0, 0.0, 0.0, 0.0, 0.0, 0.0, 0.0, 0.0, 0.0, 0.0, 0.0, 0.0, 0.0, 0.0, 0.0, 0.0, 0.0, 0.0, 0.0, 0.0, 0.0, 0.0, 0.0, 0.0, 0.0, 0.0, 0.0, 0.0, 0.0, 0.0, 0.0, 0.0, 0.0, 0.0, 0.0, 0.0, 0.0, 0.0, 0.0, 0.0, 0.0, 0.0, 0.0, 0.0, 0.0, 0.0, 0.0, 0.0, 0.0, 0.0, 0.0, 0.0, 0.0, 0.0, 0.0, 0.0, 0.0, 0.0, 0.0, 0.0, 0.0, 0.0, 0.0, 0.0, 0.0, 0.0, 0.0, 0.0, 0.0, 0.0, 0.0, 0.0, 0.0, 0.0, 0.0, 0.0, 0.0, 0.0, 0.0, 0.0, 0.0, 0.0, 0.0, 0.0, 0.0, 0.0, 0.0, 0.0, 0.0, 0.0, 0.0, 0.0, 0.0, 0.0, 0.0, 0.0, 0.0, 0.0, 0.0, 0.0, 0.0, 0.0, 0.0, 0.0, 0.0, 0.0, 0.0, 0.0, 0.0, 0.0, 0.0, 0.0, 0.0, 0.0, 0.0, 0.0, 0.0, 0.0, 0.0, 0.0, 0.0, 0.0, 0.0, 0.0, 0.0, 0.0, 0.0, 0.0, 0.0, 0.0, 0.0, 0.0, 0.0, 0.0, 0.0, 0.0, 0.0, 0.0, 0.0, 0.0, 0.0, 0.0, 0.0, 0.0, 0.0, 0.0, 0.0, 0.0, 0.0, 0.0, 0.0, 0.0, 0.0, 0.0, 0.0, 0.0, 0.0, 0.0, 0.0, 0.0, 0.0, 0.0, 0.0, 0.0, 0.0, 0.0, 0.0, 0.0, 0.0, 0.0, 0.0, 0.0, 0.0, 0.0, 0.0, 0.0, 0.0, 0.0, 0.0, 0.0, 0.0, 0.0, 0.0, 0.0, 0.0, 0.0, 0.0, 0.0, 0.0, 0.0, 0.0, 0.0, 0.0, 0.0, 0.0, 0.0, 0.0, 0.0, 0.0, 0.0, 0.0, 0.0, 0.0, 0.0, 0.0, 0.0, 0.0, 0.0, 0.0, 0.0, 0.0, 0.0, 0.0, 0.0, 0.0, 0.0, 0.0, 0.0, 0.0, 0.0, 0.0, 0.0, 0.0, 0.0, 0.0, 0.0, 0.0, 0.0, 0.0, 0.0, 0.0, 0.0, 0.0, 0.0, 0.0, 0.0, 0.0, 0.0, 0.0, 0.0, 0.0, 0.0, 0.0, 0.0, 0.0, 0.0, 0.0, 0.0, 0.0, 0.0, 0.0, 0.0, 0.0, 0.0, 0.0, 0.0, 0.0, 0.0, 0.0, 0.0, 0.0, 0.0, 0.0, 0.0, 0.0, 0.0, 0.0, 0.0, 0.0, 0.0, 0.0, 0.0, 0.0, 0.0, 0.0, 0.0, 0.0, 0.0, 0.0, 0.0, 0.0, 0.0, 0.0, 0.0, 0.0, 0.0, 0.0, 0.0, 0.0, 0.0, 0.0, 0.0, 0.0, 0.0, 0.0, 0.0, 0.0, 0.0, 0.0, 0.0, 0.0, 0.0, 0.0, 0.0, 0.0, 0.0, 0.0, 0.0, 0.0, 0.0, 0.0, 0.0, 0.0, 0.0, 0.0, 0.0, 0.0, 0.0, 0.0, 0.0, 0.0, 0.0, 0.0, 0.0, 0.0, 0.0, 0.0, 0.0, 0.0, 0.0, 0.0, 0.0, 0.0, 0.3, 0.6537, 0.3, 1.0, 0.2, 1.0, 0.2, 0.6537, 0.4, 0.6537, 0.4, 1.0, 0.3, 1.0, 0.3, 0.6537, 0.5, 0.6537, 0.5, 1.0, 0.4, 1.0, 0.4, 0.6537, 0.6, 0.6537, 0.6, 1.0, 0.5, 1.0, 0.5, 0.6537, 0.7, 0.6537, 0.7, 1.0, 0.6, 1.0, 0.6, 0.6537, 0.8, 0.6537, 0.8, 1.0, 0.7, 1.0, 0.7, 0.6537, 0.1, 0.6537, 0.1, 1.0, -7.451e-08, 1.0, -7.451e-08, 0.6537, 0.9, 0.6537, 0.9, 1.0, 0.8, 1.0, 0.8, 0.6537, 1.0, 0.6537, 1.0, 1.0, 0.9, 1.0, 0.9, 0.6537, 0.2, 0.6537, 0.2, 1.0, 0.1, 1.0, 0.1, 0.6537, 0.3911, 0.4442, 0.25, 0.49, 0.25, 0.25, 0.25, 0.49, 0.1089, 0.4442, 0.25, 0.25, 0.1089, 0.4442, 0.02175, 0.3242, 0.25, 0.25, 0.02175, 0.3242, 0.02175, 0.1758, 0.25, 0.25, 0.02175, 0.1758, 0.1089, 0.05584, 0.25, 0.25, 0.1089, 0.05584, 0.25, 0.01, 0.25, 0.25, 0.25, 0.01, 0.3911, 0.05584, 0.25, 0.25, 0.3911, 0.05584, 0.4783, 0.1758, 0.25, 0.25, 0.4783, 0.1758, 0.4783, 0.3242, 0.25, 0.25, 0.4783, 0.3242, 0.3911, 0.4442, 0.25, 0.25, 0.9363, 0.0, 1.0, 0.0, 0.07273, 0.0, 0.07302, 0.0, 1.0, 0.0, 1.0, 0.0, 0.05681, 0.0, 0.07273, 0.0, 1.0, 0.0, 1.0, 0.0, 0.06097, 0.0, 0.05681, 0.0, 1.0, 0.0, 1.0, 0.0, 0.04126, 0.0, 0.06097, 0.0, 1.0, 0.0, 1.0, 0.0, 0.03663, 0.0, 0.04126, 0.0, 1.0, 0.0, 1.0, 0.0, 0.03888, 0.0, 0.03663, 0.0, 0.8671, 1.0, 0.9615, 0.9398, 1.0, 0.7945, 0.107, 0.2179, 0.107, 1.0, 0.8671, 1.0, 0.8671, 0.2179, 0.08221, 0.0, 0.03873, 0.0, 0.01932, 0.01734, 0.01932, 0.01734, 3.703e-09, 0.2179, 0.107, 0.2179, 0.8671, 1.711e-08, 1.0, 0.2179, 0.9636, 0.02746, 9.727e-10, 0.7945, 0.03097, 0.9398, 0.1057, 1.0, 0.9636, 0.02746, 0.9664, 0.0, 0.8657, 0.0, 0.9664, 0.0, 0.9363, 0.0, 0.07302, 0.0, 0.03873, 0.0, 0.8671, 0.2179, 0.8671, 1.0, 1.0, 0.7945, 1.0, 0.2179, 3.703e-09, 0.2179, 9.727e-10, 0.7945, 0.1057, 1.0, 0.107, 0.2179, 0.8657, 0.0, 0.9664, 0.0, 0.03873, 0.0, 0.08221, 0.0, 0.9363, 0.0, 0.07302, 0.0, 0.07273, 0.0, 1.0, 0.0, 1.0, 0.0, 0.07273, 0.0, 0.05681, 0.0, 1.0, 0.0, 1.0, 0.0, 0.05681, 0.0, 0.06097, 0.0, 1.0, 0.0, 1.0, 0.0, 0.06097, 0.0, 0.04126, 0.0, 1.0, 0.0, 1.0, 0.0, 0.04126, 0.0, 0.03663, 0.0, 1.0, 0.0, 1.0, 0.0, 0.03663, 0.0, 0.03888, 0.0, 1.0, 0.0, 0.8671, 1.0, 1.0, 0.7945, 0.9615, 0.9398, 0.107, 0.2179, 0.8671, 0.2179, 0.8671, 1.0, 0.107, 1.0, 0.08221, 0.0, 0.01932, 0.01734, 0.03873, 0.0, 0.01932, 0.01734, 0.107, 0.2179, 3.703e-09, 0.2179, 0.8671, 1.711e-08, 0.9636, 0.02746, 1.0, 0.2179, 9.727e-10, 0.7945, 0.1057, 1.0, 0.03097, 0.9398, 0.9636, 0.02746, 0.8657, 0.0, 0.9664, 0.0, 0.9664, 0.0, 0.03873, 0.0, 0.07302, 0.0, 0.9363, 0.0, 0.8671, 0.2179, 1.0, 0.2179, 1.0, 0.7945, 0.8671, 1.0, 3.703e-09, 0.2179, 0.107, 0.2179, 0.1057, 1.0, 9.727e-10, 0.7945, 0.8657, 0.0, 0.08221, 0.0, 0.03873, 0.0, 0.9664, 0.0, 0.1057, 1.0, 0.03097, 0.9398, 0.03097, 0.9398, 0.1057, 1.0, 0.05681, 0.0, 0.06097, 0.0, 0.06097, 0.0, 0.05681, 0.0, 0.03873, 0.0, 0.07302, 0.0, 0.07302, 0.0, 0.03873, 0.0, 1.0, 0.0, 1.0, 0.0, 1.0, 0.0, 1.0, 0.0, 0.03097, 0.9398, 9.727e-10, 0.7945, 9.727e-10, 0.7945, 0.03097, 0.9398, 0.9363, 0.0, 0.9664, 0.0, 0.9664, 0.0, 0.9363, 0.0, 0.03663, 0.0, 0.03888, 0.0, 0.03888, 0.0, 0.03663, 0.0, 1.0, 0.2179, 1.0, 0.7945, 1.0, 0.7945, 1.0, 0.2179, 1.0, 0.0, 1.0, 0.0, 1.0, 0.0, 1.0, 0.0, 0.9664, 0.0, 0.9636, 0.02746, 0.9636, 0.02746, 0.9664, 0.0, 1.0, 0.7945, 0.9615, 0.9398, 0.9615, 0.9398, 1.0, 0.7945, 0.06097, 0.0, 0.04126, 0.0, 0.04126, 0.0, 0.06097, 0.0, 0.01932, 0.01734, 0.03873, 0.0, 0.03873, 0.0, 0.01932, 0.01734, 1.0, 0.0, 1.0, 0.0, 1.0, 0.0, 1.0, 0.0, 0.9615, 0.9398, 0.8671, 1.0, 0.8671, 1.0, 0.9615, 0.9398, 0.9636, 0.02746, 1.0, 0.2179, 1.0, 0.2179, 0.9636, 0.02746, 0.07273, 0.0, 0.05681, 0.0, 0.05681, 0.0, 0.07273, 0.0, 0.07302, 0.0, 0.07273, 0.0, 0.07273, 0.0, 0.07302, 0.0, 1.0, 0.0, 1.0, 0.0, 1.0, 0.0, 1.0, 0.0, 1.0, 0.0, 0.9363, 0.0, 0.9363, 0.0, 1.0, 0.0, 0.04126, 0.0, 0.03663, 0.0, 0.03663, 0.0, 0.04126, 0.0, 9.727e-10, 0.7945, 3.703e-09, 0.2179, 3.703e-09, 0.2179, 9.727e-10, 0.7945, 1.0, 0.0, 1.0, 0.0, 1.0, 0.0, 1.0, 0.0, 0.8671, 1.0, 0.107, 1.0, 0.107, 1.0, 0.8671, 1.0, 3.703e-09, 0.2179, 0.01932, 0.01734, 0.01932, 0.01734, 3.703e-09, 0.2179, 0.0, 0.0, 0.0, 0.0, 0.0, 0.0])
me_armyofficercap.materials.append(None)
me_armyofficercap.update()

# ---- objects
ob_armyofficercap = bpy.data.objects.new('ArmyOfficerCap', me_armyofficercap)

# ---- transforms, parenting, visibility, modifiers, constraints
ob_armyofficercap.location = (0.0, 0.0, 0.0)
_m = ob_armyofficercap.modifiers.new('Mirror', 'MIRROR')
_m.use_clip = True

# ---- collection membership
scene.collection.objects.link(ob_armyofficercap)

# ---- scene / render settings (as saved in the file)
scene.frame_start = 1; scene.frame_end = 250; scene.frame_set(1)
scene.render.engine = 'BLENDER_EEVEE_NEXT'
scene.eevee.ray_tracing_options.trace_max_roughness = 0.0
bpy.context.view_layer.update()

# ---- added for rendering (the .blend has no active camera and no usable light): camera, sun
cam_auto = bpy.data.cameras.new('AutoCamera')
cam_auto.lens = 50.0
cam_auto.sensor_width = 36.0
cam_auto.clip_end = 1000.0
ob_auto_camera = bpy.data.objects.new('AutoCamera', cam_auto)
scene.collection.objects.link(ob_auto_camera)
ob_auto_camera.location = (0.325167, -0.393036, 0.319431)
ob_auto_camera.rotation_euler = (1.09748, -7.21219e-08, 0.694738)
scene.camera = ob_auto_camera
light_auto_sun = bpy.data.lights.new('AutoSun', 'SUN')
light_auto_sun.energy = 3.0
light_auto_sun.angle = 0.0523599
ob_auto_sun = bpy.data.objects.new('AutoSun', light_auto_sun)
scene.collection.objects.link(ob_auto_sun)
ob_auto_sun.rotation_euler = (0.872665, 0.174533, 0.523599)
bpy.context.view_layer.update()
